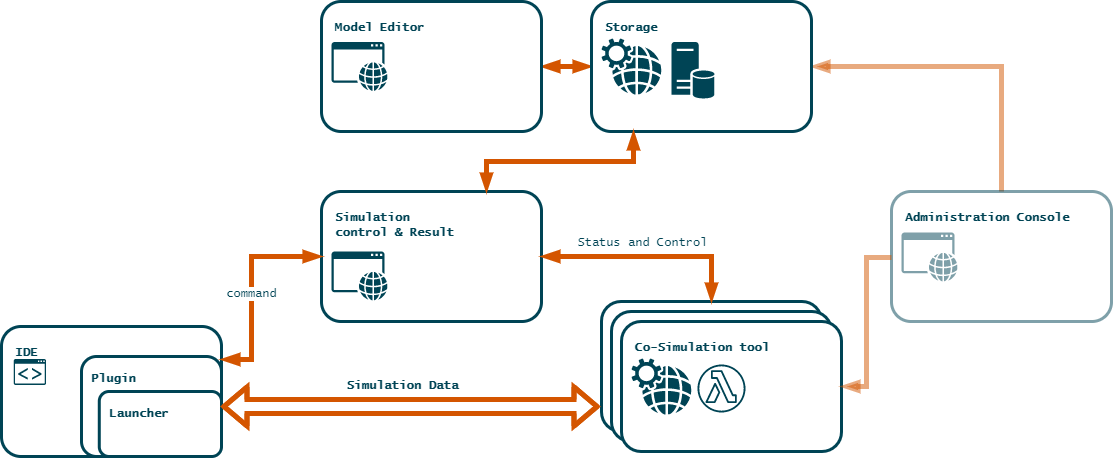

The diagram above was exported from draw.io. Its source (the exported page's mxGraphModel, read from the mxfile embedded in the PNG):
<mxGraphModel dx="1408" dy="731" grid="1" gridSize="10" guides="1" tooltips="1" connect="1" arrows="1" fold="1" page="1" pageScale="1" pageWidth="1169" pageHeight="827" math="0" shadow="0">
  <root>
    <mxCell id="0" />
    <mxCell id="1" parent="0" />
    <mxCell id="6aFc9R3k0NG8KKEGUkzD-53" style="edgeStyle=orthogonalEdgeStyle;rounded=0;orthogonalLoop=1;jettySize=auto;html=1;exitX=1;exitY=0.5;exitDx=0;exitDy=0;entryX=0;entryY=0.5;entryDx=0;entryDy=0;fontFamily=Lucida Console;fontColor=#004455;strokeColor=#D45500;strokeWidth=5;startArrow=blockThin;startFill=1;endArrow=blockThin;endFill=1;" edge="1" parent="1" source="6aFc9R3k0NG8KKEGUkzD-15" target="6aFc9R3k0NG8KKEGUkzD-34">
      <mxGeometry relative="1" as="geometry" />
    </mxCell>
    <mxCell id="6aFc9R3k0NG8KKEGUkzD-15" value="&lt;font color=&quot;#004455&quot; face=&quot;Lucida Console&quot;&gt;&lt;b&gt;Model Editor&lt;/b&gt;&lt;/font&gt;" style="rounded=1;whiteSpace=wrap;html=1;strokeWidth=3;strokeColor=#004455;align=left;verticalAlign=top;labelPosition=center;verticalLabelPosition=middle;spacingTop=12;spacingLeft=12;" vertex="1" parent="1">
      <mxGeometry x="360" y="10" width="220.00000000000003" height="130" as="geometry" />
    </mxCell>
    <mxCell id="6aFc9R3k0NG8KKEGUkzD-16" value="" style="pointerEvents=1;shadow=0;dashed=0;html=1;strokeColor=none;fillColor=#004455;labelPosition=center;verticalLabelPosition=bottom;verticalAlign=top;outlineConnect=0;align=center;shape=mxgraph.office.concepts.application_web;rounded=1;fontFamily=Lucida Console;" vertex="1" parent="1">
      <mxGeometry x="370" y="50.5" width="56" height="49" as="geometry" />
    </mxCell>
    <mxCell id="6aFc9R3k0NG8KKEGUkzD-23" value="" style="group" vertex="1" connectable="0" parent="1">
      <mxGeometry x="360" y="200" width="220" height="130" as="geometry" />
    </mxCell>
    <mxCell id="6aFc9R3k0NG8KKEGUkzD-21" value="&lt;b style=&quot;color: rgb(0 , 68 , 85) ; font-family: &amp;#34;lucida console&amp;#34;&quot;&gt;Simulation &lt;br&gt;control &amp;amp; Result&lt;/b&gt;" style="rounded=1;whiteSpace=wrap;html=1;strokeWidth=3;strokeColor=#004455;align=left;verticalAlign=top;labelPosition=center;verticalLabelPosition=middle;spacingTop=12;spacingLeft=12;" vertex="1" parent="6aFc9R3k0NG8KKEGUkzD-23">
      <mxGeometry width="220.00000000000003" height="130" as="geometry" />
    </mxCell>
    <mxCell id="6aFc9R3k0NG8KKEGUkzD-69" value="" style="pointerEvents=1;shadow=0;dashed=0;html=1;strokeColor=none;fillColor=#004455;labelPosition=center;verticalLabelPosition=bottom;verticalAlign=top;outlineConnect=0;align=center;shape=mxgraph.office.concepts.application_web;rounded=1;fontFamily=Lucida Console;" vertex="1" parent="6aFc9R3k0NG8KKEGUkzD-23">
      <mxGeometry x="10" y="60" width="56" height="49" as="geometry" />
    </mxCell>
    <mxCell id="6aFc9R3k0NG8KKEGUkzD-24" value="" style="group" vertex="1" connectable="0" parent="1">
      <mxGeometry x="40" y="335" width="220" height="130" as="geometry" />
    </mxCell>
    <mxCell id="6aFc9R3k0NG8KKEGUkzD-2" value="&lt;font color=&quot;#004455&quot; face=&quot;Lucida Console&quot;&gt;&lt;b&gt;IDE&lt;/b&gt;&lt;/font&gt;" style="rounded=1;whiteSpace=wrap;html=1;strokeWidth=3;strokeColor=#004455;align=left;verticalAlign=top;labelPosition=center;verticalLabelPosition=middle;spacingTop=12;spacingLeft=12;" vertex="1" parent="6aFc9R3k0NG8KKEGUkzD-24">
      <mxGeometry width="220.00000000000003" height="130" as="geometry" />
    </mxCell>
    <mxCell id="6aFc9R3k0NG8KKEGUkzD-1" value="" style="pointerEvents=1;shadow=0;dashed=0;html=1;strokeColor=none;fillColor=#004455;labelPosition=center;verticalLabelPosition=bottom;verticalAlign=top;outlineConnect=0;align=center;shape=mxgraph.office.communications.ucwa_application;" vertex="1" parent="6aFc9R3k0NG8KKEGUkzD-24">
      <mxGeometry x="12.222222222222229" y="32.5" width="32.38888888888889" height="26" as="geometry" />
    </mxCell>
    <mxCell id="6aFc9R3k0NG8KKEGUkzD-3" value="&lt;font face=&quot;Lucida Console&quot; color=&quot;#004455&quot;&gt;Plugin&lt;/font&gt;" style="rounded=1;whiteSpace=wrap;html=1;strokeColor=#004455;strokeWidth=3;fontStyle=1;align=left;verticalAlign=top;spacingTop=8;spacingLeft=8;" vertex="1" parent="6aFc9R3k0NG8KKEGUkzD-24">
      <mxGeometry x="80" y="30" width="140" height="100" as="geometry" />
    </mxCell>
    <mxCell id="6aFc9R3k0NG8KKEGUkzD-12" value="&lt;font face=&quot;Lucida Console&quot; color=&quot;#004455&quot;&gt;Launcher&lt;/font&gt;" style="rounded=1;whiteSpace=wrap;html=1;strokeColor=#004455;strokeWidth=3;fontStyle=1;align=left;verticalAlign=top;spacingTop=8;spacingLeft=8;" vertex="1" parent="6aFc9R3k0NG8KKEGUkzD-24">
      <mxGeometry x="97.77777777777777" y="65" width="122.22222222222223" height="65" as="geometry" />
    </mxCell>
    <mxCell id="6aFc9R3k0NG8KKEGUkzD-27" value="" style="group" vertex="1" connectable="0" parent="1">
      <mxGeometry x="640" y="310" width="220" height="130" as="geometry" />
    </mxCell>
    <mxCell id="6aFc9R3k0NG8KKEGUkzD-17" value="&lt;font color=&quot;#004455&quot; face=&quot;Lucida Console&quot;&gt;&lt;b&gt;Co-Simulation tool&lt;/b&gt;&lt;/font&gt;" style="rounded=1;whiteSpace=wrap;html=1;strokeWidth=3;strokeColor=#004455;align=left;verticalAlign=top;labelPosition=center;verticalLabelPosition=middle;spacingTop=12;spacingLeft=12;direction=west;" vertex="1" parent="6aFc9R3k0NG8KKEGUkzD-27">
      <mxGeometry width="220.00000000000003" height="130" as="geometry" />
    </mxCell>
    <mxCell id="6aFc9R3k0NG8KKEGUkzD-19" value="" style="pointerEvents=1;shadow=0;dashed=0;html=1;strokeColor=none;fillColor=#004455;labelPosition=center;verticalLabelPosition=bottom;verticalAlign=top;outlineConnect=0;align=center;shape=mxgraph.office.concepts.web_services;rounded=1;fontFamily=Lucida Console;direction=west;" vertex="1" parent="6aFc9R3k0NG8KKEGUkzD-27">
      <mxGeometry x="10" y="37" width="60" height="56" as="geometry" />
    </mxCell>
    <mxCell id="6aFc9R3k0NG8KKEGUkzD-25" value="" style="outlineConnect=0;fontColor=#004455;gradientColor=none;strokeColor=#004455;fillColor=#ffffff;dashed=0;verticalLabelPosition=bottom;verticalAlign=top;align=center;html=1;fontSize=12;fontStyle=0;aspect=fixed;shape=mxgraph.aws4.resourceIcon;resIcon=mxgraph.aws4.lambda_function;rounded=1;" vertex="1" parent="6aFc9R3k0NG8KKEGUkzD-27">
      <mxGeometry x="70" y="37" width="60" height="60" as="geometry" />
    </mxCell>
    <mxCell id="6aFc9R3k0NG8KKEGUkzD-54" style="edgeStyle=orthogonalEdgeStyle;rounded=0;orthogonalLoop=1;jettySize=auto;html=1;exitX=0.5;exitY=0;exitDx=0;exitDy=0;entryX=1;entryY=0.5;entryDx=0;entryDy=0;strokeColor=#D45500;strokeWidth=5;fontFamily=Lucida Console;fontColor=#004455;opacity=50;endArrow=blockThin;endFill=1;" edge="1" parent="1" source="6aFc9R3k0NG8KKEGUkzD-33" target="6aFc9R3k0NG8KKEGUkzD-34">
      <mxGeometry relative="1" as="geometry" />
    </mxCell>
    <mxCell id="6aFc9R3k0NG8KKEGUkzD-33" value="&lt;font color=&quot;#004455&quot; face=&quot;Lucida Console&quot;&gt;&lt;b&gt;Administration Console&lt;/b&gt;&lt;/font&gt;" style="rounded=1;whiteSpace=wrap;html=1;strokeWidth=3;strokeColor=#004455;align=left;verticalAlign=top;labelPosition=center;verticalLabelPosition=middle;spacingTop=12;spacingLeft=12;opacity=50;" vertex="1" parent="1">
      <mxGeometry x="930" y="200" width="220.00000000000003" height="130" as="geometry" />
    </mxCell>
    <mxCell id="6aFc9R3k0NG8KKEGUkzD-34" value="&lt;font color=&quot;#004455&quot; face=&quot;Lucida Console&quot;&gt;&lt;b&gt;Storage&lt;/b&gt;&lt;/font&gt;" style="rounded=1;whiteSpace=wrap;html=1;strokeWidth=3;strokeColor=#004455;align=left;verticalAlign=top;labelPosition=center;verticalLabelPosition=middle;spacingTop=12;spacingLeft=12;" vertex="1" parent="1">
      <mxGeometry x="630" y="10" width="220.00000000000003" height="130" as="geometry" />
    </mxCell>
    <mxCell id="6aFc9R3k0NG8KKEGUkzD-36" value="" style="group" vertex="1" connectable="0" parent="1">
      <mxGeometry x="650" y="320" width="220" height="130" as="geometry" />
    </mxCell>
    <mxCell id="6aFc9R3k0NG8KKEGUkzD-37" value="&lt;font color=&quot;#004455&quot; face=&quot;Lucida Console&quot;&gt;&lt;b&gt;Co-Simulation tool&lt;/b&gt;&lt;/font&gt;" style="rounded=1;whiteSpace=wrap;html=1;strokeWidth=3;strokeColor=#004455;align=left;verticalAlign=top;labelPosition=center;verticalLabelPosition=middle;spacingTop=12;spacingLeft=12;direction=west;" vertex="1" parent="6aFc9R3k0NG8KKEGUkzD-36">
      <mxGeometry width="220.00000000000003" height="130" as="geometry" />
    </mxCell>
    <mxCell id="6aFc9R3k0NG8KKEGUkzD-38" value="" style="pointerEvents=1;shadow=0;dashed=0;html=1;strokeColor=none;fillColor=#004455;labelPosition=center;verticalLabelPosition=bottom;verticalAlign=top;outlineConnect=0;align=center;shape=mxgraph.office.concepts.web_services;rounded=1;fontFamily=Lucida Console;direction=west;" vertex="1" parent="6aFc9R3k0NG8KKEGUkzD-36">
      <mxGeometry x="10" y="37" width="60" height="56" as="geometry" />
    </mxCell>
    <mxCell id="6aFc9R3k0NG8KKEGUkzD-39" value="" style="outlineConnect=0;fontColor=#004455;gradientColor=none;strokeColor=#004455;fillColor=#ffffff;dashed=0;verticalLabelPosition=bottom;verticalAlign=top;align=center;html=1;fontSize=12;fontStyle=0;aspect=fixed;shape=mxgraph.aws4.resourceIcon;resIcon=mxgraph.aws4.lambda_function;rounded=1;" vertex="1" parent="6aFc9R3k0NG8KKEGUkzD-36">
      <mxGeometry x="70" y="37" width="60" height="60" as="geometry" />
    </mxCell>
    <mxCell id="6aFc9R3k0NG8KKEGUkzD-40" value="" style="group" vertex="1" connectable="0" parent="1">
      <mxGeometry x="660" y="330" width="220" height="130" as="geometry" />
    </mxCell>
    <mxCell id="6aFc9R3k0NG8KKEGUkzD-41" value="&lt;font color=&quot;#004455&quot; face=&quot;Lucida Console&quot;&gt;&lt;b&gt;Co-Simulation tool&lt;/b&gt;&lt;/font&gt;" style="rounded=1;whiteSpace=wrap;html=1;strokeWidth=3;strokeColor=#004455;align=left;verticalAlign=top;labelPosition=center;verticalLabelPosition=middle;spacingTop=12;spacingLeft=12;direction=west;" vertex="1" parent="6aFc9R3k0NG8KKEGUkzD-40">
      <mxGeometry width="220.00000000000003" height="130" as="geometry" />
    </mxCell>
    <mxCell id="6aFc9R3k0NG8KKEGUkzD-42" value="" style="pointerEvents=1;shadow=0;dashed=0;html=1;strokeColor=none;fillColor=#004455;labelPosition=center;verticalLabelPosition=bottom;verticalAlign=top;outlineConnect=0;align=center;shape=mxgraph.office.concepts.web_services;rounded=1;fontFamily=Lucida Console;direction=west;" vertex="1" parent="6aFc9R3k0NG8KKEGUkzD-40">
      <mxGeometry x="10" y="37" width="60" height="56" as="geometry" />
    </mxCell>
    <mxCell id="6aFc9R3k0NG8KKEGUkzD-43" value="" style="outlineConnect=0;fontColor=#004455;gradientColor=none;strokeColor=#004455;fillColor=#ffffff;dashed=0;verticalLabelPosition=bottom;verticalAlign=top;align=center;html=1;fontSize=12;fontStyle=0;aspect=fixed;shape=mxgraph.aws4.resourceIcon;resIcon=mxgraph.aws4.lambda_function;rounded=1;" vertex="1" parent="6aFc9R3k0NG8KKEGUkzD-40">
      <mxGeometry x="70" y="37" width="60" height="60" as="geometry" />
    </mxCell>
    <mxCell id="6aFc9R3k0NG8KKEGUkzD-44" value="&lt;span style=&quot;color: rgba(0 , 0 , 0 , 0) ; font-family: monospace ; font-size: 0px&quot;&gt;%3CmxGraphModel%3E%3Croot%3E%3CmxCell%20id%3D%220%22%2F%3E%3CmxCell%20id%3D%221%22%20parent%3D%220%22%2F%3E%3CmxCell%20id%3D%222%22%20value%3D%22%22%20style%3D%22group%22%20vertex%3D%221%22%20connectable%3D%220%22%20parent%3D%221%22%3E%3CmxGeometry%20x%3D%22640%22%20y%3D%22300%22%20width%3D%22220%22%20height%3D%22130%22%20as%3D%22geometry%22%2F%3E%3C%2FmxCell%3E%3CmxCell%20id%3D%223%22%20value%3D%22%26lt%3Bfont%20color%3D%26quot%3B%23004455%26quot%3B%20face%3D%26quot%3BLucida%20Console%26quot%3B%26gt%3B%26lt%3Bb%26gt%3BCo-Simulation%20tool%26lt%3B%2Fb%26gt%3B%26lt%3B%2Ffont%26gt%3B%22%20style%3D%22rounded%3D1%3BwhiteSpace%3Dwrap%3Bhtml%3D1%3BstrokeWidth%3D3%3BstrokeColor%3D%23004455%3Balign%3Dleft%3BverticalAlign%3Dtop%3BlabelPosition%3Dcenter%3BverticalLabelPosition%3Dmiddle%3BspacingTop%3D12%3BspacingLeft%3D12%3Bdirection%3Dwest%3B%22%20vertex%3D%221%22%20parent%3D%222%22%3E%3CmxGeometry%20width%3D%22220.00000000000003%22%20height%3D%22130%22%20as%3D%22geometry%22%2F%3E%3C%2FmxCell%3E%3CmxCell%20id%3D%224%22%20value%3D%22%22%20style%3D%22pointerEvents%3D1%3Bshadow%3D0%3Bdashed%3D0%3Bhtml%3D1%3BstrokeColor%3Dnone%3BfillColor%3D%23004455%3BlabelPosition%3Dcenter%3BverticalLabelPosition%3Dbottom%3BverticalAlign%3Dtop%3BoutlineConnect%3D0%3Balign%3Dcenter%3Bshape%3Dmxgraph.office.concepts.web_services%3Brounded%3D1%3BfontFamily%3DLucida%20Console%3Bdirection%3Dwest%3B%22%20vertex%3D%221%22%20parent%3D%222%22%3E%3CmxGeometry%20x%3D%2210%22%20y%3D%2237%22%20width%3D%2260%22%20height%3D%2256%22%20as%3D%22geometry%22%2F%3E%3C%2FmxCell%3E%3CmxCell%20id%3D%225%22%20value%3D%22%22%20style%3D%22outlineConnect%3D0%3BfontColor%3D%23004455%3BgradientColor%3Dnone%3BstrokeColor%3D%23004455%3BfillColor%3D%23ffffff%3Bdashed%3D0%3BverticalLabelPosition%3Dbottom%3BverticalAlign%3Dtop%3Balign%3Dcenter%3Bhtml%3D1%3BfontSize%3D12%3BfontStyle%3D0%3Baspect%3Dfixed%3Bshape%3Dmxgraph.aws4.resourceIcon%3BresIcon%3Dmxgraph.aws4.lambda_function%3Brounded%3D1%3B%22%20vertex%3D%221%22%20parent%3D%222%22%3E%3CmxGeometry%20x%3D%2270%22%20y%3D%2237%22%20width%3D%2260%22%20height%3D%2260%22%20as%3D%22geometry%22%2F%3E%3C%2FmxCell%3E%3C%2Froot%3E%3C%2FmxGraphModel%3E&lt;/span&gt;" style="pointerEvents=1;shadow=0;dashed=0;html=1;strokeColor=none;fillColor=#004455;labelPosition=center;verticalLabelPosition=bottom;verticalAlign=top;outlineConnect=0;align=center;shape=mxgraph.office.concepts.web_services;rounded=1;fontFamily=Lucida Console;direction=west;" vertex="1" parent="1">
      <mxGeometry x="640" y="47" width="60" height="56" as="geometry" />
    </mxCell>
    <mxCell id="6aFc9R3k0NG8KKEGUkzD-50" value="" style="shadow=0;dashed=0;html=1;strokeColor=none;fillColor=#004455;labelPosition=center;verticalLabelPosition=bottom;verticalAlign=top;outlineConnect=0;align=center;shape=mxgraph.office.databases.database_server;rounded=1;fontFamily=Lucida Console;fontColor=#004455;" vertex="1" parent="1">
      <mxGeometry x="710" y="50.5" width="43" height="57" as="geometry" />
    </mxCell>
    <mxCell id="6aFc9R3k0NG8KKEGUkzD-55" style="edgeStyle=orthogonalEdgeStyle;rounded=0;orthogonalLoop=1;jettySize=auto;html=1;entryX=0;entryY=0.5;entryDx=0;entryDy=0;strokeColor=#D45500;strokeWidth=5;fontFamily=Lucida Console;fontColor=#004455;opacity=50;endArrow=blockThin;endFill=1;" edge="1" parent="1" target="6aFc9R3k0NG8KKEGUkzD-41">
      <mxGeometry relative="1" as="geometry">
        <mxPoint x="930" y="266" as="sourcePoint" />
      </mxGeometry>
    </mxCell>
    <mxCell id="6aFc9R3k0NG8KKEGUkzD-52" value="" style="pointerEvents=1;shadow=0;dashed=0;html=1;strokeColor=none;fillColor=#004455;labelPosition=center;verticalLabelPosition=bottom;verticalAlign=top;outlineConnect=0;align=center;shape=mxgraph.office.concepts.application_web;rounded=1;fontFamily=Lucida Console;opacity=50;" vertex="1" parent="1">
      <mxGeometry x="940" y="241" width="56" height="49" as="geometry" />
    </mxCell>
    <mxCell id="6aFc9R3k0NG8KKEGUkzD-57" style="edgeStyle=orthogonalEdgeStyle;rounded=0;orthogonalLoop=1;jettySize=auto;html=1;exitX=0.75;exitY=0;exitDx=0;exitDy=0;entryX=0.191;entryY=1;entryDx=0;entryDy=0;entryPerimeter=0;strokeColor=#D45500;strokeWidth=5;fontFamily=Lucida Console;fontColor=#004455;startArrow=blockThin;startFill=1;endArrow=blockThin;endFill=1;" edge="1" parent="1" source="6aFc9R3k0NG8KKEGUkzD-21" target="6aFc9R3k0NG8KKEGUkzD-34">
      <mxGeometry relative="1" as="geometry" />
    </mxCell>
    <mxCell id="6aFc9R3k0NG8KKEGUkzD-59" style="edgeStyle=orthogonalEdgeStyle;rounded=0;orthogonalLoop=1;jettySize=auto;html=1;exitX=1;exitY=0.5;exitDx=0;exitDy=0;entryX=0.5;entryY=1;entryDx=0;entryDy=0;startArrow=blockThin;startFill=1;endArrow=blockThin;endFill=1;strokeColor=#D45500;strokeWidth=5;fontFamily=Lucida Console;fontColor=#004455;" edge="1" parent="1" source="6aFc9R3k0NG8KKEGUkzD-21" target="6aFc9R3k0NG8KKEGUkzD-17">
      <mxGeometry relative="1" as="geometry">
        <mxPoint x="580" y="305" as="sourcePoint" />
      </mxGeometry>
    </mxCell>
    <mxCell id="6aFc9R3k0NG8KKEGUkzD-68" value="Status and Control" style="text;html=1;align=center;verticalAlign=middle;resizable=0;points=[];labelBackgroundColor=#ffffff;fontFamily=Lucida Console;fontColor=#004455;" vertex="1" connectable="0" parent="6aFc9R3k0NG8KKEGUkzD-59">
      <mxGeometry x="-0.4784" y="-15" relative="1" as="geometry">
        <mxPoint x="44" y="-30" as="offset" />
      </mxGeometry>
    </mxCell>
    <mxCell id="6aFc9R3k0NG8KKEGUkzD-63" style="edgeStyle=orthogonalEdgeStyle;rounded=0;orthogonalLoop=1;jettySize=auto;html=1;entryX=1.009;entryY=0.192;entryDx=0;entryDy=0;entryPerimeter=0;startArrow=blockThin;startFill=1;endArrow=blockThin;endFill=1;strokeColor=#D45500;strokeWidth=5;fontFamily=Lucida Console;fontColor=#004455;shape=flexArrow;spacingLeft=0;labelBorderColor=none;labelBackgroundColor=#ffffff;" edge="1" parent="1" source="6aFc9R3k0NG8KKEGUkzD-3" target="6aFc9R3k0NG8KKEGUkzD-17">
      <mxGeometry relative="1" as="geometry" />
    </mxCell>
    <mxCell id="6aFc9R3k0NG8KKEGUkzD-66" value="&lt;b&gt;Simulation Data&lt;/b&gt;" style="text;html=1;align=center;verticalAlign=middle;resizable=0;points=[];labelBackgroundColor=#ffffff;fontFamily=Lucida Console;fontColor=#004455;" vertex="1" connectable="0" parent="6aFc9R3k0NG8KKEGUkzD-63">
      <mxGeometry x="-0.0741" y="12" relative="1" as="geometry">
        <mxPoint x="5" y="-9.5" as="offset" />
      </mxGeometry>
    </mxCell>
    <mxCell id="6aFc9R3k0NG8KKEGUkzD-64" style="edgeStyle=orthogonalEdgeStyle;rounded=0;orthogonalLoop=1;jettySize=auto;html=1;exitX=1;exitY=0.25;exitDx=0;exitDy=0;startArrow=blockThin;startFill=1;endArrow=blockThin;endFill=1;strokeColor=#D45500;strokeWidth=5;fontFamily=Lucida Console;fontColor=#004455;entryX=0;entryY=0.5;entryDx=0;entryDy=0;" edge="1" parent="1" source="6aFc9R3k0NG8KKEGUkzD-2" target="6aFc9R3k0NG8KKEGUkzD-21">
      <mxGeometry relative="1" as="geometry">
        <mxPoint x="330" y="240" as="targetPoint" />
        <Array as="points">
          <mxPoint x="290" y="368" />
          <mxPoint x="290" y="265" />
        </Array>
      </mxGeometry>
    </mxCell>
    <mxCell id="6aFc9R3k0NG8KKEGUkzD-65" value="command" style="text;html=1;align=center;verticalAlign=middle;resizable=0;points=[];labelBackgroundColor=#ffffff;fontFamily=Lucida Console;fontColor=#004455;" vertex="1" connectable="0" parent="6aFc9R3k0NG8KKEGUkzD-64">
      <mxGeometry x="0.1902" y="1" relative="1" as="geometry">
        <mxPoint y="24" as="offset" />
      </mxGeometry>
    </mxCell>
  </root>
</mxGraphModel>